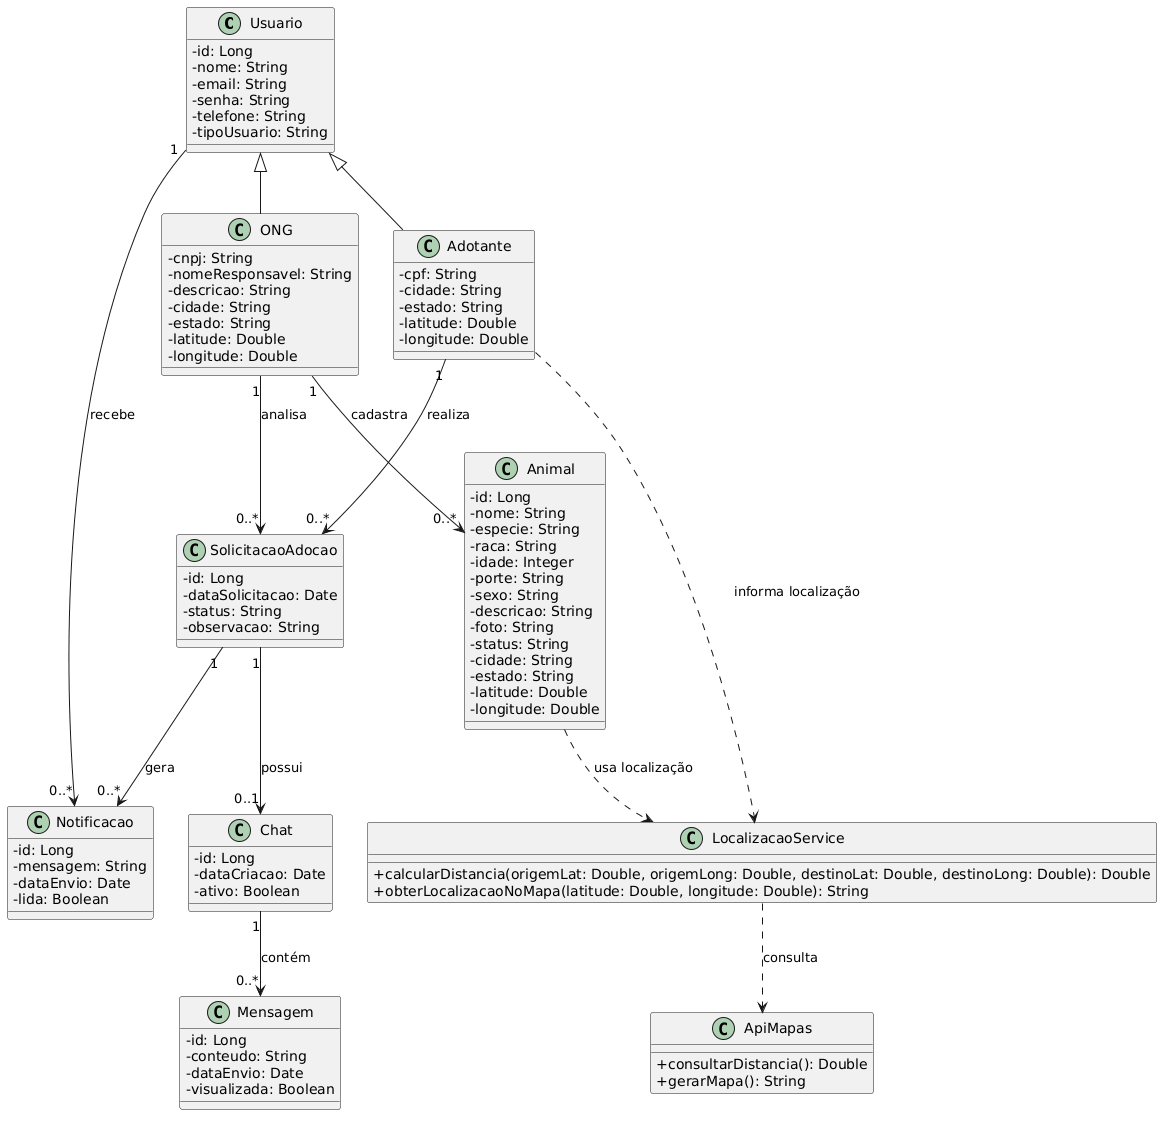

The diagram above was rendered by PlantUML. Its source (embedded in the PNG):
@startuml
skinparam classAttributeIconSize 0

class Usuario {
  - id: Long
  - nome: String
  - email: String
  - senha: String
  - telefone: String
  - tipoUsuario: String
}

class Adotante {
  - cpf: String
  - cidade: String
  - estado: String
  - latitude: Double
  - longitude: Double
}

class ONG {
  - cnpj: String
  - nomeResponsavel: String
  - descricao: String
  - cidade: String
  - estado: String
  - latitude: Double
  - longitude: Double
}

class Animal {
  - id: Long
  - nome: String
  - especie: String
  - raca: String
  - idade: Integer
  - porte: String
  - sexo: String
  - descricao: String
  - foto: String
  - status: String
  - cidade: String
  - estado: String
  - latitude: Double
  - longitude: Double
}

class SolicitacaoAdocao {
  - id: Long
  - dataSolicitacao: Date
  - status: String
  - observacao: String
}

class Notificacao {
  - id: Long
  - mensagem: String
  - dataEnvio: Date
  - lida: Boolean
}

class Chat {
  - id: Long
  - dataCriacao: Date
  - ativo: Boolean
}

class Mensagem {
  - id: Long
  - conteudo: String
  - dataEnvio: Date
  - visualizada: Boolean
}

class LocalizacaoService {
  + calcularDistancia(origemLat: Double, origemLong: Double, destinoLat: Double, destinoLong: Double): Double
  + obterLocalizacaoNoMapa(latitude: Double, longitude: Double): String
}

class ApiMapas {
  + consultarDistancia(): Double
  + gerarMapa(): String
}

Usuario <|-- Adotante
Usuario <|-- ONG

ONG "1" --> "0..*" Animal : cadastra
Adotante "1" --> "0..*" SolicitacaoAdocao : realiza
ONG "1" --> "0..*" SolicitacaoAdocao : analisa

SolicitacaoAdocao "1" --> "0..1" Chat : possui
Chat "1" --> "0..*" Mensagem : contém


Usuario "1" --> "0..*" Notificacao : recebe
SolicitacaoAdocao "1" --> "0..*" Notificacao : gera

Animal ..> LocalizacaoService : usa localização
Adotante ..> LocalizacaoService : informa localização
LocalizacaoService ..> ApiMapas : consulta
@enduml